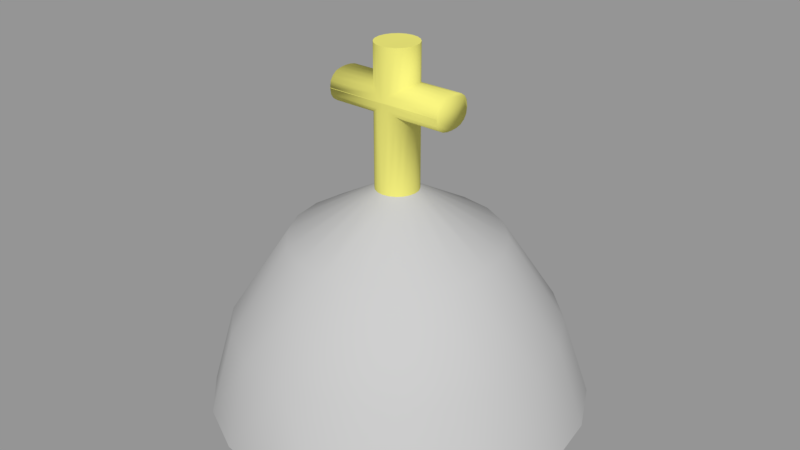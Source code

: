 # Source: MageHat.blend  (saved by Blender 2.79.0; exported with 4.5.12 LTS)
import bpy
from mathutils import Matrix  # noqa: F401  (used for matrix-valued properties, if any)

bpy.ops.wm.read_factory_settings(use_empty=True)
scene = bpy.context.scene
scene.name = 'Scene'

# ---- collections
col_collection_1 = bpy.data.collections.new('Collection 1'); scene.collection.children.link(col_collection_1)

# ---- materials (node trees are filled in below, after node groups)
mat_helmet = bpy.data.materials.new('Helmet')
mat_helmet.alpha_threshold = 0.0
mat_helmet.use_transparent_shadow = False
mat_helmet.diffuse_color = (0.5, 0.5, 0.5, 1.0)
mat_helmet.roughness = 0.5
mat_cross = bpy.data.materials.new('Cross')
mat_cross.alpha_threshold = 0.0
mat_cross.use_transparent_shadow = False
mat_cross.diffuse_color = (0.8, 0.7641, 0.1822, 1.0)
mat_cross.roughness = 0.5

# ---- material node trees

# ---- meshes
me_untitled_001 = bpy.data.meshes.new('Untitled.001')
me_untitled_001.from_pydata([(0.7088, -1.236, -0.2483), (0.6029, -1.236, -0.4585), (0.438, -1.236, -0.6254), (0.2303, -1.236, -0.7326), (-2.121e-08, -1.236, -0.7695), (-6.18e-08, -1.236, 0.739), (0.2303, -1.236, 0.7022), (0.438, -1.236, 0.5951), (0.6029, -1.236, 0.4282), (0.7088, -1.236, 0.2179), (0.7452, -1.236, -0.01518), (0.6132, -0.8957, -0.1992), (0.3968, -0.5482, -0.1289), (0.6448, -0.8957, -8.968e-08), (0.4172, -0.5482, -5.383e-08), (0.5216, -0.8957, -0.379), (0.3375, -0.5482, -0.2452), (0.379, -0.8957, -0.5216), (0.2452, -0.5482, -0.3375), (0.1992, -0.8957, -0.6132), (0.1289, -0.5482, -0.3968), (-3.142e-08, -0.8957, -0.6448), (-3.67e-08, -0.5482, -0.4172), (-5.908e-08, -0.8957, 0.6448), (-4.913e-08, -0.5482, 0.4172), (0.1992, -0.8957, 0.6132), (0.1289, -0.5482, 0.3968), (0.379, -0.8957, 0.5216), (0.2452, -0.5482, 0.3375), (0.5216, -0.8957, 0.379), (0.3375, -0.5482, 0.2452), (0.6132, -0.8957, 0.1992), (0.3968, -0.5482, 0.1289), (-5.96e-08, -1.22, -8.941e-08), (0.08055, -0.3539, -0.02617), (0.06852, -0.3539, -0.04978), (0.04978, -0.3539, -0.06852), (0.02617, -0.3539, -0.08055), (-2.628e-08, -0.3539, -0.0847), (-2.881e-08, -0.3539, 0.0847), (0.02617, -0.3539, 0.08055), (0.04978, -0.3539, 0.06852), (0.06852, -0.3539, 0.04978), (0.08055, -0.3539, 0.02617), (0.0847, -0.3539, -6.449e-08), (0.1216, -0.3817, -0.03953), (0.1035, -0.3817, -0.07518), (0.07518, -0.3817, -0.1035), (0.03953, -0.3817, -0.1216), (-2.423e-08, -0.3817, -0.1279), (-2.804e-08, -0.3817, 0.1279), (0.03952, -0.3817, 0.1216), (0.07518, -0.3817, 0.1035), (0.1035, -0.3817, 0.07518), (0.1216, -0.3817, 0.03952), (0.1279, -0.3817, -4.759e-08), (0.0847, 0.2031, -8.884e-08), (0.08055, 0.2031, 0.02617), (0.06852, 0.2031, 0.04978), (0.04978, 0.2031, 0.06852), (0.02617, 0.2031, 0.08055), (-2.881e-08, 0.2031, 0.0847), (-2.628e-08, 0.2031, -0.0847), (0.02617, 0.2031, -0.08055), (0.04978, 0.2031, -0.06852), (0.06852, 0.2031, -0.04978), (0.08055, 0.2031, -0.02617), (0.04978, -0.04612, -0.06852), (0.06852, -0.05927, 0.04978), (0.02617, -0.02893, -0.08055), (0.08055, -0.06496, 0.02617), (-2.628e-08, -0.00363, -0.0847), (0.0847, -0.06653, -7.705e-08), (-2.881e-08, -0.003082, 0.0847), (0.06852, -0.05927, -0.04978), (0.08055, -0.06496, -0.02617), (0.04978, -0.04612, 0.06852), (0.02617, -0.02893, 0.08055), (0.06852, 0.05484, -0.04978), (0.04978, 0.04168, 0.06852), (0.04978, 0.04168, -0.06852), (0.06852, 0.05484, 0.04978), (0.02617, 0.02449, -0.08055), (0.08055, 0.06052, 0.02617), (-2.628e-08, -0.0008071, -0.0847), (0.0847, 0.06209, -8.267e-08), (-2.881e-08, -0.001356, 0.0847), (0.08055, 0.06052, -0.02617), (0.02617, 0.02449, 0.08055), (0.2439, -0.04612, -0.06852), (0.2439, -0.05927, 0.04978), (0.2439, -0.02893, -0.08055), (0.2439, -0.06496, 0.02617), (0.2439, -0.00363, -0.0847), (0.2439, -0.06653, -7.705e-08), (0.2439, -0.003082, 0.0847), (0.2439, -0.05927, -0.04978), (0.2439, -0.06496, -0.02617), (0.2439, -0.04612, 0.06852), (0.2439, -0.02893, 0.08055), (0.2439, 0.05484, -0.04978), (0.2439, 0.04168, 0.06852), (0.2439, 0.04168, -0.06852), (0.2439, 0.05484, 0.04978), (0.2439, 0.02449, -0.08055), (0.2439, 0.06052, 0.02617), (0.2439, -0.0008071, -0.0847), (0.2439, 0.06209, -8.267e-08), (0.2439, -0.001356, 0.0847), (0.2439, 0.06052, -0.02617), (0.2439, 0.02449, 0.08055)], [], [(33, 8, 7), (11, 12, 14, 13), (12, 11, 15, 16), (13, 14, 32, 31), (16, 15, 17, 18), (18, 17, 19, 20), (20, 19, 21, 22), (24, 23, 25, 26), (26, 25, 27, 28), (28, 27, 29, 30), (30, 29, 31, 32), (0, 11, 13, 10), (11, 0, 1, 15), (15, 1, 2, 17), (17, 2, 3, 19), (19, 3, 4, 21), (23, 5, 6, 25), (25, 6, 7, 27), (27, 7, 8, 29), (29, 8, 9, 31), (31, 9, 10, 13), (46, 45, 12, 16), (47, 46, 16, 18), (48, 47, 18, 20), (49, 48, 20, 22), (51, 50, 24, 26), (52, 51, 26, 28), (53, 52, 28, 30), (54, 53, 30, 32), (55, 54, 32, 14), (45, 55, 14, 12), (6, 33, 7), (3, 33, 4), (2, 33, 3), (1, 33, 2), (0, 33, 1), (0, 10, 33), (33, 10, 9), (33, 9, 8), (6, 5, 33), (34, 44, 55, 45), (44, 43, 54, 55), (43, 42, 53, 54), (42, 41, 52, 53), (41, 40, 51, 52), (40, 39, 50, 51), (38, 37, 48, 49), (37, 36, 47, 48), (36, 35, 46, 47), (35, 34, 45, 46), (88, 79, 59, 60), (85, 87, 66, 56), (82, 84, 62, 63), (81, 83, 57, 58), (78, 80, 64, 65), (87, 78, 65, 66), (86, 88, 60, 61), (66, 65, 64, 63, 62, 61, 60, 59, 58, 57, 56), (83, 85, 56, 57), (80, 82, 63, 64), (79, 81, 58, 59), (41, 42, 68, 76), (36, 37, 69, 67), (43, 44, 72, 70), (39, 40, 77, 73), (34, 35, 74, 75), (35, 36, 67, 74), (42, 43, 70, 68), (37, 38, 71, 69), (44, 34, 75, 72), (40, 41, 76, 77), (70, 72, 94, 92), (80, 78, 100, 102), (73, 77, 99, 95), (83, 81, 103, 105), (75, 74, 96, 97), (81, 79, 101, 103), (84, 82, 104, 106), (74, 67, 89, 96), (82, 80, 102, 104), (87, 85, 107, 109), (68, 70, 92, 90), (85, 83, 105, 107), (79, 88, 110, 101), (69, 71, 93, 91), (76, 68, 90, 98), (84, 106, 93, 71), (72, 75, 97, 94), (88, 86, 108, 110), (67, 69, 91, 89), (86, 73, 95, 108), (77, 76, 98, 99), (78, 87, 109, 100), (98, 90, 92, 94, 97, 96, 89, 91, 93, 106, 104, 102, 100, 109, 107, 105, 103, 101, 110, 108, 95, 99)])
me_untitled_001.polygons.foreach_set('use_smooth', [1, 1, 1, 1, 1, 1, 1, 1, 1, 1, 1, 1, 1, 1, 1, 1, 1, 1, 1, 1, 1, 1, 1, 1, 1, 1, 1, 1, 1, 1, 1, 1, 1, 1, 1, 1, 1, 1, 1, 1, 1, 1, 1, 1, 1, 1, 1, 1, 1, 1, 1, 1, 1, 1, 1, 1, 1, 1, 1, 1, 1, 1, 1, 1, 1, 1, 1, 1, 1, 1, 1, 1, 1, 1, 1, 1, 1, 1, 1, 1, 1, 1, 1, 1, 1, 1, 0, 1, 1, 1, 0, 1, 1, 1])
me_untitled_001.polygons.foreach_set('material_index', [0, 0, 0, 0, 0, 0, 0, 0, 0, 0, 0, 0, 0, 0, 0, 0, 0, 0, 0, 0, 0, 0, 0, 0, 0, 0, 0, 0, 0, 0, 0, 0, 0, 0, 0, 0, 0, 0, 0, 0, 0, 0, 0, 0, 0, 0, 0, 0, 0, 0, 1, 1, 1, 1, 1, 1, 1, 1, 1, 1, 1, 1, 1, 1, 1, 1, 1, 1, 1, 1, 1, 1, 1, 1, 1, 1, 1, 1, 1, 1, 1, 1, 1, 1, 1, 1, 1, 1, 1, 1, 1, 1, 1, 1])
_k = set([(0, 1), (0, 10), (1, 2), (2, 3), (3, 4), (5, 6), (6, 7), (7, 8), (8, 9), (9, 10), (34, 35), (34, 44), (35, 36), (36, 37), (37, 38), (39, 40), (40, 41), (41, 42), (42, 43), (43, 44), (56, 57), (56, 66), (57, 58), (58, 59), (59, 60), (60, 61), (62, 63), (63, 64), (64, 65), (65, 66)])
me_untitled_001.attributes.new('sharp_edge', 'BOOLEAN', 'EDGE').data.foreach_set('value', [ (min(e.vertices), max(e.vertices)) in _k for e in me_untitled_001.edges])
_uv = me_untitled_001.uv_layers.new(name='map1')
_uv.uv.foreach_set('vector', [0.3629, 0.3577, 0.06924, 0.1505, 0.1495, 0.06973, 0.5339, 0.1255, 0.7121, 0.1596, 0.7112, 0.222, 0.5325, 0.222, 0.7121, 0.1596, 0.5339, 0.1255, 0.538, 0.03852, 0.7148, 0.1033, 0.5325, 0.222, 0.7112, 0.222, 0.7121, 0.2844, 0.5339, 0.3184, 0.4606, 0.776, 0.39, 0.6005, 0.4724, 0.5981, 0.5139, 0.7745, 0.5139, 0.7745, 0.4724, 0.5981, 0.5673, 0.5981, 0.5753, 0.7745, 0.5753, 0.7745, 0.5673, 0.5981, 0.6653, 0.6005, 0.6387, 0.776, 0.7195, 0.7726, 0.6937, 0.5986, 0.7917, 0.5967, 0.7829, 0.7714, 0.7829, 0.7714, 0.7917, 0.5967, 0.8866, 0.5967, 0.8443, 0.7714, 0.8443, 0.7714, 0.8866, 0.5967, 0.969, 0.5986, 0.8976, 0.7726, 0.7148, 0.3407, 0.538, 0.4054, 0.5339, 0.3184, 0.7121, 0.2844, 0.3645, 0.1018, 0.5339, 0.1255, 0.5325, 0.222, 0.3629, 0.2146, 0.5339, 0.1255, 0.3645, 0.1018, 0.3694, 0.0, 0.538, 0.03852, 0.39, 0.6005, 0.3629, 0.4321, 0.4583, 0.4293, 0.4724, 0.5981, 0.4724, 0.5981, 0.4583, 0.4293, 0.5681, 0.4292, 0.5673, 0.5981, 0.5673, 0.5981, 0.5681, 0.4292, 0.6814, 0.432, 0.6653, 0.6005, 0.6937, 0.5986, 0.6814, 0.4314, 0.7948, 0.4292, 0.7917, 0.5967, 0.7917, 0.5967, 0.7948, 0.4292, 0.9046, 0.4293, 0.8866, 0.5967, 0.8866, 0.5967, 0.9046, 0.4293, 1.0, 0.4315, 0.969, 0.5986, 0.538, 0.4054, 0.3692, 0.4292, 0.3645, 0.3274, 0.5339, 0.3184, 0.5339, 0.3184, 0.3645, 0.3274, 0.3629, 0.2146, 0.5325, 0.222, 0.8821, 0.1656, 0.8735, 0.1828, 0.7245, 0.1395, 0.7525, 0.08325, 0.8955, 0.1519, 0.8821, 0.1656, 0.7525, 0.08325, 0.7963, 0.03857, 0.9124, 0.1431, 0.8955, 0.1519, 0.7963, 0.03857, 0.8514, 0.009884, 0.9311, 0.14, 0.9124, 0.1431, 0.8514, 0.009884, 0.9124, 0.0, 0.9124, 0.2608, 0.9311, 0.2639, 0.9124, 0.4039, 0.8514, 0.394, 0.8955, 0.252, 0.9124, 0.2608, 0.8514, 0.394, 0.7963, 0.3653, 0.8821, 0.2383, 0.8955, 0.252, 0.7963, 0.3653, 0.7525, 0.3206, 0.8735, 0.2211, 0.8821, 0.2383, 0.7525, 0.3206, 0.7245, 0.2644, 0.8705, 0.2019, 0.8735, 0.2211, 0.7245, 0.2644, 0.7148, 0.2019, 0.8735, 0.1828, 0.8705, 0.2019, 0.7148, 0.2019, 0.7245, 0.1395, 0.2506, 0.01784, 0.3629, 0.3577, 0.1495, 0.06973, 0.2508, 0.7124, 0.3629, 0.3577, 0.3629, 0.7302, 0.1496, 0.6605, 0.3629, 0.3577, 0.2508, 0.7124, 0.06933, 0.5798, 0.3629, 0.3577, 0.1496, 0.6605, 0.01778, 0.478, 0.3629, 0.3577, 0.06933, 0.5798, 0.01778, 0.478, 0.0, 0.3652, 0.3629, 0.3577, 0.3629, 0.3577, 0.0, 0.3652, 0.01773, 0.2523, 0.3629, 0.3577, 0.01773, 0.2523, 0.06924, 0.1505, 0.2506, 0.01784, 0.3627, 0.0, 0.3629, 0.3577, 0.8961, 0.1893, 0.8941, 0.2019, 0.8705, 0.2019, 0.8735, 0.1828, 0.8941, 0.2019, 0.8961, 0.2146, 0.8735, 0.2211, 0.8705, 0.2019, 0.8961, 0.2146, 0.9018, 0.226, 0.8821, 0.2383, 0.8735, 0.2211, 0.9018, 0.226, 0.9106, 0.2351, 0.8955, 0.252, 0.8821, 0.2383, 0.9106, 0.2351, 0.9218, 0.2409, 0.9124, 0.2608, 0.8955, 0.252, 0.9218, 0.2409, 0.9342, 0.2429, 0.9311, 0.2639, 0.9124, 0.2608, 0.9342, 0.1609, 0.9218, 0.163, 0.9124, 0.1431, 0.9311, 0.14, 0.9218, 0.163, 0.9106, 0.1688, 0.8955, 0.1519, 0.9124, 0.1431, 0.9106, 0.1688, 0.9018, 0.1778, 0.8821, 0.1656, 0.8955, 0.1519, 0.9018, 0.1778, 0.8961, 0.1893, 0.8735, 0.1828, 0.8821, 0.1656, 0.1049, 0.8171, 0.09245, 0.8086, 0.09245, 0.7306, 0.1049, 0.7308, 0.3871, 0.8447, 0.3744, 0.8453, 0.3744, 0.7766, 0.3871, 0.7768, 0.2227, 0.9129, 0.2356, 0.9007, 0.2356, 0.9991, 0.2227, 0.9991, 0.4113, 0.8475, 0.3998, 0.8453, 0.3998, 0.7766, 0.4113, 0.776, 0.1994, 0.9283, 0.2103, 0.9214, 0.2103, 0.9993, 0.1994, 0.9999, 0.3744, 0.8453, 0.3629, 0.8475, 0.3629, 0.776, 0.3744, 0.7766, 0.1178, 0.8296, 0.1049, 0.8171, 0.1049, 0.7308, 0.1178, 0.7308, 0.8123, 0.8009, 0.818, 0.7895, 0.8269, 0.7804, 0.8381, 0.7746, 0.8505, 0.7726, 0.8505, 0.8546, 0.8381, 0.8526, 0.8269, 0.8468, 0.818, 0.8377, 0.8123, 0.8263, 0.8104, 0.8136, 0.3998, 0.8453, 0.3871, 0.8447, 0.3871, 0.7768, 0.3998, 0.7766, 0.2103, 0.9214, 0.2227, 0.9129, 0.2227, 0.9991, 0.2103, 0.9993, 0.09245, 0.8086, 0.08164, 0.8019, 0.08164, 0.7302, 0.09245, 0.7306, 0.09245, 0.9998, 0.08164, 0.9994, 0.08164, 0.857, 0.09245, 0.8511, 0.2103, 0.7305, 0.2227, 0.7302, 0.2227, 0.8871, 0.2103, 0.879, 0.2471, 0.7304, 0.2598, 0.7302, 0.2598, 0.8687, 0.2471, 0.8697, 0.1178, 1.0, 0.1049, 1.0, 0.1049, 0.843, 0.1178, 0.8304, 0.2726, 0.7304, 0.2841, 0.7309, 0.2841, 0.873, 0.2726, 0.8697, 0.1994, 0.731, 0.2103, 0.7305, 0.2103, 0.879, 0.1994, 0.8732, 0.2356, 0.7309, 0.2471, 0.7304, 0.2471, 0.8697, 0.2356, 0.873, 0.2227, 0.7302, 0.2356, 0.7303, 0.2356, 0.8993, 0.2227, 0.8871, 0.2598, 0.7302, 0.2726, 0.7304, 0.2726, 0.8697, 0.2598, 0.8687, 0.1049, 1.0, 0.09245, 0.9998, 0.09245, 0.8511, 0.1049, 0.843, 0.3047, 0.7452, 0.3174, 0.7472, 0.3174, 0.8243, 0.3047, 0.8243, 0.6814, 0.7726, 0.6906, 0.7799, 0.6906, 0.8626, 0.6814, 0.864, 0.1178, 0.8304, 0.1049, 0.843, 0.001216, 0.8443, 0.001634, 0.8319, 0.7275, 0.785, 0.739, 0.7799, 0.739, 0.8626, 0.7275, 0.8619, 0.3302, 0.7452, 0.3417, 0.7393, 0.3417, 0.8243, 0.3302, 0.8243, 0.739, 0.7799, 0.7481, 0.7726, 0.7481, 0.864, 0.739, 0.8626, 0.2356, 0.9007, 0.2227, 0.9129, 0.119, 0.9112, 0.1194, 0.8988, 0.3417, 0.7393, 0.3508, 0.7302, 0.3508, 0.8242, 0.3417, 0.8243, 0.2227, 0.9129, 0.2103, 0.9214, 0.1178, 0.9199, 0.119, 0.9112, 0.702, 0.785, 0.7148, 0.7868, 0.7148, 0.8618, 0.702, 0.8619, 0.2932, 0.7393, 0.3047, 0.7452, 0.3047, 0.8243, 0.2932, 0.8242, 0.7148, 0.7868, 0.7275, 0.785, 0.7275, 0.8619, 0.7148, 0.8618, 0.09245, 0.8086, 0.1049, 0.8171, 0.001216, 0.8185, 7.254e-09, 0.8098, 0.2227, 0.8871, 0.2356, 0.8993, 0.1194, 0.8974, 0.119, 0.8854, 0.2841, 0.7302, 0.2932, 0.7393, 0.2932, 0.8242, 0.2841, 0.8242, 0.2356, 0.9007, 0.1194, 0.8988, 0.1194, 0.8974, 0.2356, 0.8993, 0.3174, 0.7472, 0.3302, 0.7452, 0.3302, 0.8243, 0.3174, 0.8243, 0.1049, 0.8171, 0.1178, 0.8296, 0.001634, 0.8311, 0.001216, 0.8185, 0.2103, 0.879, 0.2227, 0.8871, 0.119, 0.8854, 0.1178, 0.8775, 0.1178, 0.8296, 0.1178, 0.8304, 0.001634, 0.8319, 0.001634, 0.8311, 0.1049, 0.843, 0.09245, 0.8511, 0.0, 0.8522, 0.001216, 0.8443, 0.6906, 0.7799, 0.702, 0.785, 0.702, 0.8619, 0.6906, 0.8626, 0.7985, 0.7792, 0.8054, 0.7878, 0.8089, 0.7991, 0.8104, 0.8117, 0.8104, 0.8244, 0.8083, 0.836, 0.8025, 0.8454, 0.7945, 0.8517, 0.7824, 0.8544, 0.781, 0.8545, 0.7687, 0.8532, 0.76, 0.8479, 0.7531, 0.8392, 0.7497, 0.828, 0.7481, 0.8154, 0.7481, 0.8027, 0.7502, 0.7911, 0.756, 0.7817, 0.764, 0.7754, 0.7764, 0.7726, 0.7772, 0.7726, 0.7899, 0.7739])
me_untitled_001.materials.append(mat_helmet)
me_untitled_001.materials.append(mat_cross)
me_untitled_001.use_remesh_preserve_volume = False
me_untitled_001.use_remesh_preserve_attributes = False
me_untitled_001.use_mirror_vertex_groups = False
me_untitled_001.update()
me_untitled_001.normals_split_custom_set([tuple(v) for v in zip(*[iter([-0.005265, -1.0, 0.003832, -0.0179, -0.9998, -0.0132, -0.01306, -0.9998, -0.01812, 0.8674, 0.4127, -0.2781, 0.687, 0.6918, -0.2224, 0.722, 0.6919, -0.003496, 0.9141, 0.4055, 0.002206, 0.687, 0.6918, -0.2224, 0.8674, 0.4127, -0.2781, 0.7362, 0.4211, -0.5298, 0.5846, 0.6918, -0.4238, 0.9141, 0.4055, 0.002206, 0.722, 0.6919, -0.003496, 0.6868, 0.6918, 0.2231, 0.8713, 0.4004, 0.2838, 0.5846, 0.6918, -0.4238, 0.7362, 0.4211, -0.5298, 0.5339, 0.429, -0.7287, 0.4251, 0.6918, -0.5838, 0.4251, 0.6918, -0.5838, 0.5339, 0.429, -0.7287, 0.2803, 0.4346, -0.8559, 0.2239, 0.6918, -0.6865, 0.2239, 0.6918, -0.6865, 0.2803, 0.4346, -0.8559, 0.1489, 0.4392, -0.886, 0.1347, 0.7246, -0.6759, 0.1347, 0.6935, 0.7078, 0.1533, 0.4015, 0.903, 0.2843, 0.397, 0.8727, 0.2224, 0.6918, 0.687, 0.2224, 0.6918, 0.687, 0.2843, 0.397, 0.8727, 0.5403, 0.3969, 0.742, 0.4238, 0.6918, 0.5846, 0.4238, 0.6918, 0.5846, 0.5403, 0.3969, 0.742, 0.7425, 0.3977, 0.5389, 0.5815, 0.692, 0.4278, 0.5815, 0.692, 0.4278, 0.7425, 0.3977, 0.5389, 0.8713, 0.4004, 0.2838, 0.6868, 0.6918, 0.2231, 0.9071, 0.2979, -0.2974, 0.8674, 0.4127, -0.2781, 0.9141, 0.4055, 0.002206, 0.9589, 0.2836, -0.003804, 0.8674, 0.4127, -0.2781, 0.9071, 0.2979, -0.2974, 0.767, 0.3141, -0.5594, 0.7362, 0.4211, -0.5298, 0.7362, 0.4211, -0.5298, 0.767, 0.3141, -0.5594, 0.5542, 0.3292, -0.7646, 0.5339, 0.429, -0.7287, 0.5339, 0.429, -0.7287, 0.5542, 0.3292, -0.7646, 0.2905, 0.3398, -0.8945, 0.2803, 0.4346, -0.8559, 0.2803, 0.4346, -0.8559, 0.2905, 0.3398, -0.8945, 0.1481, 0.3398, -0.9288, 0.1489, 0.4392, -0.886, 0.1533, 0.4015, 0.903, 0.2659, 0.2612, 0.9279, 0.3368, 0.2254, 0.9142, 0.2843, 0.397, 0.8727, 0.2843, 0.397, 0.8727, 0.3368, 0.2254, 0.9142, 0.5698, 0.2661, 0.7775, 0.5403, 0.3969, 0.742, 0.5403, 0.3969, 0.742, 0.5698, 0.2661, 0.7775, 0.7822, 0.268, 0.5624, 0.7425, 0.3977, 0.5389, 0.7425, 0.3977, 0.5389, 0.7822, 0.268, 0.5624, 0.9163, 0.2735, 0.2925, 0.8713, 0.4004, 0.2838, 0.8713, 0.4004, 0.2838, 0.9163, 0.2735, 0.2925, 0.9589, 0.2836, -0.003804, 0.9141, 0.4055, 0.002206, 0.441, 0.8415, -0.3121, 0.4867, 0.8535, -0.1864, 0.687, 0.6918, -0.2224, 0.5846, 0.6918, -0.4238, 0.323, 0.8415, -0.4331, 0.441, 0.8415, -0.3121, 0.5846, 0.6918, -0.4238, 0.4251, 0.6918, -0.5838, 0.1733, 0.8415, -0.5117, 0.323, 0.8415, -0.4331, 0.4251, 0.6918, -0.5838, 0.2239, 0.6918, -0.6865, 0.09915, 0.8612, -0.4985, 0.1733, 0.8415, -0.5117, 0.2239, 0.6918, -0.6865, 0.1347, 0.7246, -0.6759, 0.1605, 0.8415, 0.5159, 0.09915, 0.8408, 0.5321, 0.1347, 0.6935, 0.7078, 0.2224, 0.6918, 0.687, 0.3121, 0.8415, 0.441, 0.1605, 0.8415, 0.5159, 0.2224, 0.6918, 0.687, 0.4238, 0.6918, 0.5846, 0.4315, 0.8418, 0.3243, 0.3121, 0.8415, 0.441, 0.4238, 0.6918, 0.5846, 0.5815, 0.692, 0.4278, 0.4812, 0.857, 0.1846, 0.4315, 0.8418, 0.3243, 0.5815, 0.692, 0.4278, 0.6868, 0.6918, 0.2231, 0.5164, 0.8559, 0.02704, 0.4812, 0.857, 0.1846, 0.6868, 0.6918, 0.2231, 0.722, 0.6919, -0.003496, 0.4867, 0.8535, -0.1864, 0.5164, 0.8559, 0.02704, 0.722, 0.6919, -0.003496, 0.687, 0.6918, -0.2224, -0.02886, -0.9993, 0.02524, -0.005265, -1.0, 0.003832, -0.01306, -0.9998, -0.01812, -0.006604, -0.9998, 0.01981, -0.005265, -1.0, 0.003832, -0.003396, -0.9998, 0.02082, -0.01261, -0.9998, 0.01687, -0.005265, -1.0, 0.003832, -0.006604, -0.9998, 0.01981, -0.01745, -0.9998, 0.01224, -0.005265, -1.0, 0.003832, -0.01261, -0.9998, 0.01687, -0.02065, -0.9998, 0.006328, -0.005265, -1.0, 0.003832, -0.01745, -0.9998, 0.01224, -0.02065, -0.9998, 0.006328, -0.02186, -0.9998, -0.0003158, -0.005265, -1.0, 0.003832, -0.005265, -1.0, 0.003832, -0.02186, -0.9998, -0.0003158, -0.02093, -0.9998, -0.007053, -0.005265, -1.0, 0.003832, -0.02093, -0.9998, -0.007053, -0.0179, -0.9998, -0.0132, -0.02886, -0.9993, 0.02524, -0.003554, -0.9903, -0.1389, -0.005265, -1.0, 0.003832, 0.5298, 0.8346, -0.1509, 0.5381, 0.8425, 0.02351, 0.5164, 0.8559, 0.02704, 0.4867, 0.8535, -0.1864, 0.5381, 0.8425, 0.02351, 0.504, 0.8429, 0.1884, 0.4812, 0.857, 0.1846, 0.5164, 0.8559, 0.02704, 0.504, 0.8429, 0.1884, 0.4329, 0.8349, 0.3399, 0.4315, 0.8418, 0.3243, 0.4812, 0.857, 0.1846, 0.4329, 0.8349, 0.3399, 0.3072, 0.8346, 0.4572, 0.3121, 0.8415, 0.441, 0.4315, 0.8418, 0.3243, 0.3072, 0.8346, 0.4572, 0.1509, 0.8346, 0.5298, 0.1605, 0.8415, 0.5159, 0.3121, 0.8415, 0.441, 0.1509, 0.8346, 0.5298, 0.09278, 0.826, 0.556, 0.09915, 0.8408, 0.5321, 0.1605, 0.8415, 0.5159, 0.1075, 0.834, -0.5411, 0.1893, 0.8346, -0.5173, 0.1733, 0.8415, -0.5117, 0.09915, 0.8612, -0.4985, 0.1893, 0.8346, -0.5173, 0.3399, 0.8346, -0.4334, 0.323, 0.8415, -0.4331, 0.1733, 0.8415, -0.5117, 0.3399, 0.8346, -0.4334, 0.4572, 0.8346, -0.3072, 0.441, 0.8415, -0.3121, 0.323, 0.8415, -0.4331, 0.4572, 0.8346, -0.3072, 0.5298, 0.8346, -0.1509, 0.4867, 0.8535, -0.1864, 0.441, 0.8415, -0.3121, 0.1242, 0.1484, 0.9811, 0.2798, 0.3658, 0.8877, 0.5716, -0.0142, 0.8204, 0.2901, -0.0142, 0.9569, 0.6806, 0.7325, -0.01806, 0.6395, 0.7021, -0.3132, 0.9569, -0.0142, -0.2901, 0.9997, -0.0006299, 0.02433, 0.1109, 0.1389, -0.9841, 0.08699, 0.1005, -0.9911, 0.1778, -0.006993, -0.984, 0.3277, -0.0142, -0.9447, 0.4873, 0.564, 0.6667, 0.6234, 0.7112, 0.3248, 0.9433, -1.613e-08, 0.3321, 0.7969, -0.01368, 0.6039, 0.4787, 0.559, -0.677, 0.3183, 0.3658, -0.8746, 0.6036, -0.0142, -0.7972, 0.8204, -0.0142, -0.5716, 0.6395, 0.7021, -0.3132, 0.4787, 0.559, -0.677, 0.8204, -0.0142, -0.5716, 0.9569, -0.0142, -0.2901, 0.1002, 0.08566, 0.9913, 0.1242, 0.1484, 0.9811, 0.2901, -0.0142, 0.9569, 0.1633, -0.02172, 0.9863, -0.01958, 0.9997, -0.01171, -0.02224, 0.9997, -0.005083, -0.02273, 0.9997, 0.002039, -0.02098, 0.9997, 0.008962, 0.006313, 0.9997, 0.02193, 0.02067, 0.9997, -0.009666, 0.01171, 0.9997, -0.01958, 0.005083, 0.9997, -0.02224, -0.001507, 0.9997, -0.02277, 0.003569, 0.9997, -0.02254, -0.004093, 0.9997, -0.02245, 0.6234, 0.7112, 0.3248, 0.6806, 0.7325, -0.01806, 0.9997, -0.0006299, 0.02433, 0.9433, -1.613e-08, 0.3321, 0.3183, 0.3658, -0.8746, 0.1109, 0.1389, -0.9841, 0.3277, -0.0142, -0.9447, 0.6036, -0.0142, -0.7972, 0.2798, 0.3658, 0.8877, 0.4873, 0.564, 0.6667, 0.7969, -0.01368, 0.6039, 0.5716, -0.0142, 0.8204, 0.6036, 0.0142, 0.7972, 0.8206, 0.01368, 0.5713, 0.4784, -0.5583, 0.6778, 0.3183, -0.3658, 0.8746, 0.5716, 0.0142, -0.8204, 0.2901, 0.0142, -0.9569, 0.124, -0.15, -0.9809, 0.2798, -0.3658, -0.8877, 0.9583, 3.079e-08, 0.2858, 0.9997, 0.0006299, -0.02433, 0.6806, -0.7325, 0.01806, 0.6234, -0.7112, 0.3248, 0.1778, 0.006993, 0.984, 0.3277, 0.0142, 0.9447, 0.111, -0.1372, 0.9843, 0.08593, -0.09995, 0.9913, 0.9447, 0.0142, -0.3277, 0.7972, 0.0142, -0.6036, 0.4864, -0.5639, -0.6674, 0.6231, -0.7021, -0.3447, 0.7972, 0.0142, -0.6036, 0.5716, 0.0142, -0.8204, 0.2798, -0.3658, -0.8877, 0.4864, -0.5639, -0.6674, 0.8206, 0.01368, 0.5713, 0.9583, 3.079e-08, 0.2858, 0.6234, -0.7112, 0.3248, 0.4784, -0.5583, 0.6778, 0.2901, 0.0142, -0.9569, 0.1633, 0.02172, -0.9863, 0.1013, -0.08625, -0.9911, 0.124, -0.15, -0.9809, 0.9997, 0.0006299, -0.02433, 0.9447, 0.0142, -0.3277, 0.6231, -0.7021, -0.3447, 0.6806, -0.7325, 0.01806, 0.3277, 0.0142, 0.9447, 0.6036, 0.0142, 0.7972, 0.3183, -0.3658, 0.8746, 0.111, -0.1372, 0.9843, 0.6234, -0.7112, 0.3248, 0.6806, -0.7325, 0.01806, 0.6935, -0.72, 0.02694, 0.6679, -0.7361, 0.1098, 0.3183, 0.3658, -0.8746, 0.4787, 0.559, -0.677, 0.6486, 0.6886, -0.3242, 0.6633, 0.547, -0.5107, 0.08593, -0.09995, 0.9913, 0.111, -0.1372, 0.9843, 0.6411, -0.2762, 0.716, 0.8763, -0.09832, 0.4717, 0.6234, 0.7112, 0.3248, 0.4873, 0.564, 0.6667, 0.6491, 0.6987, 0.3009, 0.6679, 0.7361, 0.1098, 0.6231, -0.7021, -0.3447, 0.4864, -0.5639, -0.6674, 0.6486, -0.6986, -0.3022, 0.6813, -0.7198, -0.1333, 0.4873, 0.564, 0.6667, 0.2798, 0.3658, 0.8877, 0.6513, 0.5444, 0.5285, 0.6491, 0.6987, 0.3009, 0.08699, 0.1005, -0.9911, 0.1109, 0.1389, -0.9841, 0.6414, 0.2773, -0.7153, 0.876, 0.09998, -0.4718, 0.4864, -0.5639, -0.6674, 0.2798, -0.3658, -0.8877, 0.6513, -0.5444, -0.5285, 0.6486, -0.6986, -0.3022, 0.1109, 0.1389, -0.9841, 0.3183, 0.3658, -0.8746, 0.6633, 0.547, -0.5107, 0.6414, 0.2773, -0.7153, 0.6395, 0.7021, -0.3132, 0.6806, 0.7325, -0.01806, 0.6935, 0.72, -0.02694, 0.6813, 0.7274, -0.08249, 0.4784, -0.5583, 0.6778, 0.6234, -0.7112, 0.3248, 0.6679, -0.7361, 0.1098, 0.6595, -0.6953, 0.2857, 0.6806, 0.7325, -0.01806, 0.6234, 0.7112, 0.3248, 0.6679, 0.7361, 0.1098, 0.6935, 0.72, -0.02694, 0.2798, 0.3658, 0.8877, 0.1242, 0.1484, 0.9811, 0.6411, 0.2999, 0.7064, 0.6513, 0.5444, 0.5285, 0.124, -0.15, -0.9809, 0.1013, -0.08625, -0.9911, 0.8882, -0.06266, -0.4551, 0.6534, -0.2607, -0.7107, 0.3183, -0.3658, 0.8746, 0.4784, -0.5583, 0.6778, 0.6595, -0.6953, 0.2857, 0.6633, -0.547, 0.5107, 0.0, 0.0, -1.0, 0.0, 0.0, -1.0, 0.0, 0.0, -1.0, 0.0, 0.0, -1.0, 0.6806, -0.7325, 0.01806, 0.6231, -0.7021, -0.3447, 0.6813, -0.7198, -0.1333, 0.6935, -0.72, 0.02694, 0.1242, 0.1484, 0.9811, 0.1002, 0.08566, 0.9913, 0.8884, 0.06104, 0.455, 0.6411, 0.2999, 0.7064, 0.2798, -0.3658, -0.8877, 0.124, -0.15, -0.9809, 0.6534, -0.2607, -0.7107, 0.6513, -0.5444, -0.5285, 0.0, 0.0, 1.0, 0.0, 0.0, 1.0, 0.0, 0.0, 1.0, 0.0, 0.0, 1.0, 0.111, -0.1372, 0.9843, 0.3183, -0.3658, 0.8746, 0.6633, -0.547, 0.5107, 0.6411, -0.2762, 0.716, 0.4787, 0.559, -0.677, 0.6395, 0.7021, -0.3132, 0.6813, 0.7274, -0.08249, 0.6486, 0.6886, -0.3242, 0.6633, -0.547, 0.5107, 0.6595, -0.6953, 0.2857, 0.6679, -0.7361, 0.1098, 0.6935, -0.72, 0.02694, 0.6813, -0.7198, -0.1333, 0.6486, -0.6986, -0.3022, 0.6513, -0.5444, -0.5285, 0.6534, -0.2607, -0.7107, 0.8882, -0.06266, -0.4551, 0.876, 0.09998, -0.4718, 0.6414, 0.2773, -0.7153, 0.6633, 0.547, -0.5107, 0.6486, 0.6886, -0.3242, 0.6813, 0.7274, -0.08249, 0.6935, 0.72, -0.02694, 0.6679, 0.7361, 0.1098, 0.6491, 0.6987, 0.3009, 0.6513, 0.5444, 0.5285, 0.6411, 0.2999, 0.7064, 0.8884, 0.06104, 0.455, 0.8763, -0.09832, 0.4717, 0.6411, -0.2762, 0.716])] * 3)])

# ---- objects
ob_helmet = bpy.data.objects.new('helmet', me_untitled_001)

# ---- transforms, parenting, visibility, modifiers, constraints
ob_helmet.location = (0.0, 0.0, 1.724)
ob_helmet.rotation_euler = (1.571, 0.0, 0.0)
ob_helmet.scale = (1.0, 1.0, 1.0)
ob_helmet.color = (0.8, 0.8, 0.8, 1.0)
ob_helmet.lineart.crease_threshold = 0.0
_vg = ob_helmet.vertex_groups.new(name='Torso')
_m = ob_helmet.modifiers.new('Mirror', 'MIRROR')

# ---- collection membership
col_collection_1.objects.link(ob_helmet)

# ---- scene / render settings (as saved in the file)
scene.frame_start = 1; scene.frame_end = 250; scene.frame_set(1)
scene.render.engine = 'BLENDER_EEVEE_NEXT'
scene.render.resolution_percentage = 50
scene.render.dither_intensity = 0.0
scene.cycles.use_denoising = False
scene.cycles.samples = 128
scene.cycles.sampling_pattern = 'TABULATED_SOBOL'
scene.cycles.use_adaptive_sampling = False
scene.cycles.use_light_tree = False
scene.cycles.blur_glossy = 0.0
scene.cycles.sample_clamp_indirect = 0.0
scene.view_settings.view_transform = 'Standard'
bpy.context.view_layer.update()

# ---- added for rendering (the .blend has no active camera and no usable light): camera, sun + grey world if the file has none
cam_auto = bpy.data.cameras.new('AutoCamera')
cam_auto.lens = 50.0
cam_auto.sensor_width = 36.0
cam_auto.clip_end = 1000.0
ob_auto_camera = bpy.data.objects.new('AutoCamera', cam_auto)
scene.collection.objects.link(ob_auto_camera)
ob_auto_camera.location = (2.37146, -2.83052, 3.1048)
ob_auto_camera.rotation_euler = (1.09748, -7.21219e-08, 0.694738)
scene.camera = ob_auto_camera
light_auto_sun = bpy.data.lights.new('AutoSun', 'SUN')
light_auto_sun.energy = 3.0
light_auto_sun.angle = 0.0523599
ob_auto_sun = bpy.data.objects.new('AutoSun', light_auto_sun)
scene.collection.objects.link(ob_auto_sun)
ob_auto_sun.rotation_euler = (0.872665, 0.174533, 0.523599)
if scene.world is None:
    world_auto = bpy.data.worlds.new('AutoWorld')
    world_auto.color = (0.3, 0.3, 0.3)
    scene.world = world_auto
bpy.context.view_layer.update()
